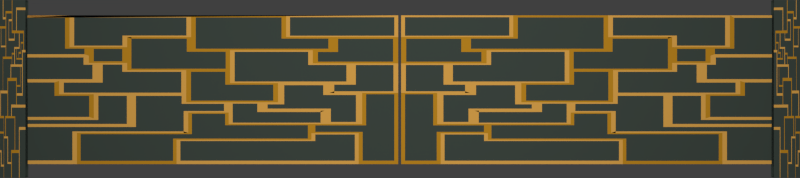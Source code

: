 # Source: Gates_Type2.blend  (saved by Blender 2.73.0; exported with 4.5.12 LTS)
import bpy
from mathutils import Matrix  # noqa: F401  (used for matrix-valued properties, if any)

bpy.ops.wm.read_factory_settings(use_empty=True)
scene = bpy.context.scene
scene.name = 'Scene'

# ---- collections
col_collection_1 = bpy.data.collections.new('Collection 1'); scene.collection.children.link(col_collection_1)

# ---- materials (node trees are filled in below, after node groups)
mat_material_016 = bpy.data.materials.new('Material.016')
mat_material_016.alpha_threshold = 0.0
mat_material_016.roughness = 0.5
mat_material_014 = bpy.data.materials.new('Material.014')
mat_material_014.alpha_threshold = 0.0
mat_material_014.roughness = 0.5
mat_material_015 = bpy.data.materials.new('Material.015')
mat_material_015.alpha_threshold = 0.0
mat_material_015.roughness = 0.5
mat_material_024 = bpy.data.materials.new('Material.024')
mat_material_024.alpha_threshold = 0.0
mat_material_024.roughness = 0.5

# ---- material node trees
mat_material_016.use_nodes = True; mat_material_016.node_tree.nodes.clear()
_N = mat_material_016.node_tree.nodes; _L = mat_material_016.node_tree.links
n0 = _N.new('ShaderNodeOutputMaterial'); n0.name = 'Material Output'; n0.location = (300, 300)
n1 = _N.new('ShaderNodeBsdfDiffuse'); n1.name = 'Diffuse BSDF'; n1.location = (10, 300)
n1.inputs[0].default_value = (0.22, 0.22, 0.22, 1.0)
_L.new(n1.outputs[0], n0.inputs[0])
n0.is_active_output = True
mat_material_014.use_nodes = True; mat_material_014.node_tree.nodes.clear()
_N = mat_material_014.node_tree.nodes; _L = mat_material_014.node_tree.links
n0 = _N.new('ShaderNodeOutputMaterial'); n0.name = 'Material Output'; n0.location = (300, 300)
n1 = _N.new('ShaderNodeBsdfDiffuse'); n1.name = 'Diffuse BSDF'; n1.location = (10, 300)
n1.inputs[0].default_value = (0.57, 0.269, 0.017, 1.0)
_L.new(n1.outputs[0], n0.inputs[0])
n0.is_active_output = True
mat_material_015.use_nodes = True; mat_material_015.node_tree.nodes.clear()
_N = mat_material_015.node_tree.nodes; _L = mat_material_015.node_tree.links
n0 = _N.new('ShaderNodeOutputMaterial'); n0.name = 'Material Output'; n0.location = (300, 300)
n1 = _N.new('ShaderNodeBsdfDiffuse'); n1.name = 'Diffuse BSDF'; n1.location = (10, 300)
n1.inputs[0].default_value = (0.8, 0.417, 0.083, 1.0)
_L.new(n1.outputs[0], n0.inputs[0])
n0.is_active_output = True
mat_material_024.use_nodes = True; mat_material_024.node_tree.nodes.clear()
_N = mat_material_024.node_tree.nodes; _L = mat_material_024.node_tree.links
n0 = _N.new('ShaderNodeOutputMaterial'); n0.name = 'Material Output'; n0.location = (300, 300)
n1 = _N.new('ShaderNodeBsdfDiffuse'); n1.name = 'Diffuse BSDF'; n1.location = (10, 300)
n1.inputs[0].default_value = (0.056, 0.073, 0.061, 1.0)
_L.new(n1.outputs[0], n0.inputs[0])
n0.is_active_output = True

# ---- world
world_world = bpy.data.worlds.new('World'); scene.world = world_world
world_world.color = (0.05088, 0.05088, 0.05088)
world_world.use_sun_shadow = False
world_world.sun_shadow_jitter_overblur = 0.0
world_world.cycles.sampling_method = 'MANUAL'
world_world.cycles.sample_map_resolution = 256

# ---- cameras
cam_camera = bpy.data.cameras.new('Camera')
cam_camera.clip_end = 100.0
cam_camera.lens = 35.0
cam_camera.sensor_width = 32.0
cam_camera.sensor_height = 18.0
cam_camera.ortho_scale = 7.314
cam_camera.dof.focus_distance = 0.0

# ---- lights
light_lamp = bpy.data.lights.new('Lamp', 'POINT')
light_lamp.transmission_factor = 0.0
light_lamp.cutoff_distance = 30.0
light_lamp.energy = 1600.0
light_lamp.shadow_buffer_clip_start = 1.001
light_lamp.shadow_soft_size = 5.0
light_lamp.shadow_maximum_resolution = 0.006
light_lamp.use_absolute_resolution = True
light_lamp.cycles.use_multiple_importance_sampling = False

# ---- meshes
me_cube_002 = bpy.data.meshes.new('Cube.002')
me_cube_002.from_pydata([(0.007877, -0.9111, -1.051), (0.007877, 1.952, -1.051), (0.007877, -0.9111, 1.001), (0.007877, 1.952, 1.001), (0.007877, 1.541, -1.051), (0.007877, 1.534, 1.001), (0.6215, 1.952, 1.001), (0.757, 0.28, 1.001), (0.4107, -0.1391, 1.001), (0.2243, -0.3148, 1.001), (0.007877, 0.46, 1.001), (1.141, 1.952, 1.001), (0.3651, 1.535, 1.001), (0.6215, 1.535, 1.001), (0.4754, 1.28, 1.001), (0.007877, 1.028, 1.001), (0.3651, 1.28, 1.001), (1.141, 1.28, 1.001), (0.3841, 0.6491, 1.001), (0.9283, 1.28, 1.001), (0.2661, 1.028, 1.001), (0.4754, 1.028, 1.001), (0.9283, 0.897, 1.001), (1.141, 1.532, 1.001), (0.2661, 0.6491, 1.001), (0.9283, 0.6491, 1.001), (1.651, 1.037, 1.001), (1.701, 1.176, 1.001), (1.807, 1.952, 1.001), (1.491, 1.339, 1.001), (1.491, 0.8972, 1.001), (1.491, 1.532, 1.001), (1.491, 1.533, 1.001), (1.701, 1.339, 1.001), (1.491, 1.037, 1.001), (1.807, 1.339, 1.001), (1.701, 1.037, 1.001), (1.674, -0.03073, 1.001), (1.168, 0.8971, 1.001), (0.6657, 0.6491, 1.001), (1.651, 0.6899, 1.001), (1.168, 0.4329, 1.001), (1.864, 0.6898, 1.001), (1.168, 0.28, 1.001), (0.6657, 0.28, 1.001), (0.483, -0.315, 1.001), (1.469, 0.433, 1.001), (1.864, 0.433, 1.001), (1.469, -0.1663, 1.001), (0.9359, 0.28, 1.001), (0.2052, 0.4599, 1.001), (0.3841, 0.46, 1.001), (0.3841, 0.4598, 1.001), (0.483, -0.1391, 1.001), (1.221, -0.9111, 1.001), (0.2052, -0.1391, 1.001), (0.9359, -0.1391, 1.001), (0.2243, -0.9111, 1.001), (0.483, -0.4411, 1.001), (1.221, -0.4411, 1.001), (1.766, -0.9111, 1.001), (0.9359, 0.08151, 1.001), (0.4107, 0.1176, 1.001), (0.4107, 0.1177, 1.001), (0.757, 0.1177, 1.001), (1.674, 0.433, 1.001), (1.157, 0.08134, 1.001), (1.157, -0.3104, 1.001), (1.157, -0.3107, 1.001), (1.766, -0.3107, 1.001), (0.2027, -0.8436, 1.001), (0.02949, -0.8436, 1.001), (0.2026, -0.2892, 1.001), (0.02949, 0.4344, 1.001), (0.4614, -0.1647, 1.001), (0.4107, -0.1647, 1.001), (0.1836, 0.4343, 1.001), (0.4614, -0.2894, 1.001), (0.1836, -0.1647, 1.001), (0.2456, -0.8439, 1.001), (0.2456, -0.3401, 1.001), (1.2, -0.8439, 1.001), (0.4617, -0.3402, 1.001), (0.4616, -0.4664, 1.001), (1.2, -0.4664, 1.001), (0.955, -0.1618, 1.001), (0.5022, -0.1618, 1.001), (1.746, -0.8465, 1.001), (1.24, -0.8465, 1.001), (0.5022, -0.315, 1.001), (0.9551, 0.0588, 1.001), (0.5022, -0.4184, 1.001), (1.24, -0.4184, 1.001), (1.137, 0.05866, 1.001), (1.137, -0.3104, 1.001), (1.137, -0.3334, 1.001), (1.746, -0.3334, 1.001), (2.035, -0.1963, 1.001), (2.035, -0.8404, 1.001), (1.193, 0.4029, 1.001), (1.193, 0.2499, 1.001), (0.9613, 0.2499, 1.001), (1.443, 0.403, 1.001), (1.443, -0.1964, 1.001), (1.791, -0.8392, 1.001), (0.9612, 0.1115, 1.001), (1.182, 0.1113, 1.001), (1.182, -0.3104, 1.001), (1.182, -0.2807, 1.001), (1.791, -0.2807, 1.001), (1.649, 0.4036, 1.001), (1.649, -0.06007, 1.001), (2.036, -0.06046, 1.001), (2.036, -0.1369, 1.001), (1.493, 0.4036, 1.001), (1.493, -0.137, 1.001), (2.036, 0.6607, 1.001), (1.889, 0.6608, 1.001), (1.699, 0.404, 1.001), (1.699, -0.001738, 1.001), (1.889, 0.404, 1.001), (2.036, -0.002077, 1.001), (1.195, 0.8657, 1.001), (1.195, 0.4643, 1.001), (1.518, 1.005, 1.001), (1.625, 1.005, 1.001), (1.518, 0.8658, 1.001), (1.625, 0.6585, 1.001), (1.838, 0.6584, 1.001), (1.469, 0.4644, 1.001), (1.674, 0.4644, 1.001), (1.838, 0.4644, 1.001), (0.483, -0.1129, 1.001), (0.4328, -0.1129, 1.001), (0.7791, 0.2538, 1.001), (0.9138, 0.2538, 1.001), (0.9138, -0.1129, 1.001), (0.9138, 0.08151, 1.001), (0.4328, 0.1176, 1.001), (0.4328, 0.09158, 1.001), (0.7791, 0.09158, 1.001), (0.6316, 0.2396, 1.001), (0.7229, 0.2396, 1.001), (0.6316, 0.6087, 1.001), (0.4182, 0.6087, 1.001), (0.4182, 0.46, 1.001), (0.4181, 0.4195, 1.001), (0.2393, 0.4195, 1.001), (0.2393, -0.09873, 1.001), (0.3766, -0.09873, 1.001), (0.3766, 0.1175, 1.001), (0.3766, 0.1581, 1.001), (0.7229, 0.1581, 1.001), (1.142, 0.8663, 1.001), (1.142, 0.4329, 1.001), (0.9542, 0.8663, 1.001), (0.9542, 0.6184, 1.001), (0.6917, 0.3107, 1.001), (0.757, 0.3107, 1.001), (0.6917, 0.6184, 1.001), (1.142, 0.3107, 1.001), (0.9359, 0.3107, 1.001), (2.037, 1.142, 1.005), (2.037, 0.7245, 1.005), (1.73, 1.142, 1.001), (1.73, 1.002, 1.001), (1.681, 1.002, 1.001), (1.681, 0.7246, 1.001), (1.864, 0.7246, 1.001), (1.518, 1.068, 1.001), (1.651, 1.068, 1.001), (1.518, 1.307, 1.001), (1.674, 1.307, 1.001), (1.674, 1.176, 1.001), (1.674, 1.068, 1.001), (1.831, 1.905, 1.001), (2.037, 1.904, 1.001), (1.725, 1.204, 1.001), (2.037, 1.204, 1.001), (1.725, 1.311, 1.001), (1.831, 1.311, 1.001), (1.167, 1.911, 1.001), (1.167, 1.563, 1.001), (1.781, 1.911, 1.001), (1.517, 1.532, 1.001), (1.517, 1.369, 1.001), (1.517, 1.563, 1.001), (1.701, 1.369, 1.001), (1.781, 1.369, 1.001), (0.9521, 1.252, 1.001), (0.9521, 0.9252, 1.001), (1.165, 1.504, 1.001), (1.165, 1.252, 1.001), (1.468, 1.532, 1.001), (1.468, 1.339, 1.001), (1.168, 0.9253, 1.001), (1.468, 0.9254, 1.001), (1.468, 1.037, 1.001), (1.468, 1.504, 1.001), (0.9031, 1.25, 1.001), (0.9031, 0.897, 1.001), (0.5006, 1.25, 1.001), (0.5006, 0.9977, 1.001), (0.2913, 0.9978, 1.001), (0.2913, 0.6789, 1.001), (0.3841, 0.6789, 1.001), (0.9031, 0.6789, 1.001), (0.6657, 0.6789, 1.001), (0.6465, 1.912, 1.001), (1.116, 1.912, 1.001), (0.3901, 1.505, 1.001), (0.6465, 1.505, 1.001), (0.9283, 1.31, 1.001), (0.4754, 1.31, 1.001), (0.3901, 1.31, 1.001), (1.116, 1.532, 1.001), (1.116, 1.31, 1.001), (0.02925, 1.56, 1.001), (0.02925, 1.916, 1.001), (0.6001, 1.916, 1.001), (0.3651, 1.56, 1.001), (0.6001, 1.56, 1.001), (0.03588, 1.061, 1.001), (0.03588, 1.501, 1.001), (0.3371, 1.501, 1.001), (0.337, 1.247, 1.001), (0.4474, 1.247, 1.001), (0.2661, 1.061, 1.001), (0.4474, 1.061, 1.001), (0.03404, 0.4909, 1.001), (0.03404, 0.9967, 1.001), (0.24, 0.9966, 1.001), (0.2399, 0.6181, 1.001), (0.3579, 0.6181, 1.001), (0.2052, 0.4909, 1.001), (0.3579, 0.46, 1.001), (0.3579, 0.4908, 1.001), (2.036, 1.938, -1.049), (2.035, -0.8961, -1.049), (2.035, -0.9096, 1.019), (2.037, 1.953, 1.006)], [], [(2, 10, 15, 5, 4, 0), (222, 227, 228, 226, 225, 224, 223), (5, 3, 1, 4), (217, 220, 221, 219, 218), (178, 176, 175, 180, 179, 177), (210, 214, 213, 212, 216, 215, 209, 208, 211), (169, 170, 174, 173, 172, 171), (203, 204, 205, 207, 206, 200, 199, 201, 202), (190, 195, 196, 197, 194, 193, 198, 191, 192, 189), (185, 187, 188, 183, 181, 182, 186, 184), (159, 157, 158, 161, 160, 154, 153, 155, 156), (163, 162, 164, 165, 166, 167, 168), (229, 234, 236, 235, 233, 232, 231, 230), (123, 129, 130, 131, 128, 127, 125, 124, 126, 122), (113, 112, 111, 110, 114, 115), (70, 72, 77, 74, 75, 78, 76, 73, 71), (134, 140, 139, 138, 133, 132, 136, 137, 135), (87, 96, 95, 94, 93, 90, 85, 86, 89, 91, 92, 88), (81, 84, 83, 82, 80, 79), (147, 148, 149, 150, 151, 152, 142, 141, 143, 144, 145, 146), (98, 97, 103, 102, 99, 100, 101, 105, 106, 107, 108, 109, 104), (121, 116, 117, 120, 118, 119), (70, 71, 2, 57), (72, 70, 57, 9), (71, 73, 10, 2), (75, 74, 53, 8), (73, 76, 50, 10), (74, 77, 45, 53), (76, 78, 55, 50), (78, 75, 8, 55), (77, 72, 9, 45), (79, 80, 9, 57), (81, 79, 57, 54), (80, 82, 45, 9), (82, 83, 58, 45), (83, 84, 59, 58), (84, 81, 54, 59), (86, 85, 56, 53), (87, 88, 54, 60), (89, 86, 53, 45), (85, 90, 61, 56), (91, 89, 45, 58), (92, 91, 58, 59), (88, 92, 59, 54), (90, 93, 66, 61), (93, 94, 67, 66), (94, 95, 68, 67), (95, 96, 69, 68), (96, 87, 60, 69), (100, 99, 41, 43), (101, 100, 43, 49), (99, 102, 46, 41), (102, 103, 48, 46), (105, 101, 49, 61), (106, 105, 61, 66), (107, 106, 66, 67), (108, 107, 67, 68), (109, 108, 68, 69), (104, 109, 69, 60), (110, 111, 37, 65), (115, 114, 46, 48), (114, 110, 65, 46), (119, 118, 65, 37), (118, 120, 47, 65), (120, 117, 42, 47), (123, 122, 38, 41), (124, 125, 26, 34), (122, 126, 30, 38), (126, 124, 34, 30), (125, 127, 40, 26), (127, 128, 42, 40), (129, 123, 41, 46), (131, 130, 65, 47), (128, 131, 47, 42), (130, 129, 46, 65), (132, 133, 8, 53), (134, 135, 49, 7), (136, 132, 53, 56), (137, 136, 56, 61), (135, 137, 61, 49), (133, 138, 62, 8), (138, 139, 63, 62), (139, 140, 64, 63), (140, 134, 7, 64), (141, 142, 7, 44), (143, 141, 44, 39), (144, 143, 39, 18), (145, 144, 18, 51), (146, 145, 51, 52), (147, 146, 52, 50), (148, 147, 50, 55), (149, 148, 55, 8), (150, 149, 8, 62), (151, 150, 62, 63), (152, 151, 63, 64), (142, 152, 64, 7), (153, 154, 41, 38), (156, 155, 22, 25), (158, 157, 44, 7), (155, 153, 38, 22), (159, 156, 25, 39), (154, 160, 43, 41), (160, 161, 49, 43), (157, 159, 39, 44), (161, 158, 7, 49), (165, 164, 27, 36), (166, 165, 36, 26), (167, 166, 26, 40), (168, 167, 40, 42), (170, 169, 34, 26), (171, 172, 33, 29), (169, 171, 29, 34), (172, 173, 27, 33), (173, 174, 36, 27), (174, 170, 26, 36), (177, 179, 33, 27), (179, 180, 35, 33), (180, 175, 28, 35), (182, 181, 11, 23), (181, 183, 28, 11), (185, 184, 31, 29), (184, 186, 32, 31), (186, 182, 23, 32), (187, 185, 29, 33), (188, 187, 33, 35), (183, 188, 35, 28), (190, 189, 19, 22), (192, 191, 23, 17), (189, 192, 17, 19), (193, 194, 29, 31), (196, 195, 38, 30), (197, 196, 30, 34), (198, 193, 31, 32), (191, 198, 32, 23), (194, 197, 34, 29), (195, 190, 22, 38), (199, 200, 22, 19), (201, 199, 19, 14), (202, 201, 14, 21), (203, 202, 21, 20), (204, 203, 20, 24), (205, 204, 24, 18), (200, 206, 25, 22), (206, 207, 39, 25), (207, 205, 18, 39), (208, 209, 11, 6), (210, 211, 13, 12), (211, 208, 6, 13), (212, 213, 14, 19), (214, 210, 12, 16), (213, 214, 16, 14), (215, 216, 17, 23), (216, 212, 19, 17), (209, 215, 23, 11), (217, 218, 3, 5), (218, 219, 6, 3), (220, 217, 5, 12), (221, 220, 12, 13), (219, 221, 13, 6), (222, 223, 5, 15), (223, 224, 12, 5), (224, 225, 16, 12), (225, 226, 14, 16), (227, 222, 15, 20), (226, 228, 21, 14), (228, 227, 20, 21), (229, 230, 15, 10), (230, 231, 20, 15), (231, 232, 24, 20), (232, 233, 18, 24), (234, 229, 10, 50), (233, 235, 51, 18), (235, 236, 52, 51), (236, 234, 50, 52), (0, 4, 1, 237, 238), (237, 1, 3, 6, 11, 28, 240, 176), (97, 113, 115, 48, 103), (112, 121, 119, 37, 111), (116, 163, 168, 42, 117), (162, 178, 177, 27, 164), (176, 178, 162, 163, 116, 121, 112, 113, 97, 98, 238, 237), (239, 98, 104, 60), (176, 240, 28, 175), (0, 238, 98, 239, 60, 54, 57, 2)])
me_cube_002.polygons.foreach_set('material_index', [0, 3, 0, 3, 3, 3, 3, 3, 3, 3, 3, 3, 3, 3, 3, 3, 3, 3, 3, 3, 3, 3, 1, 1, 1, 1, 1, 1, 1, 1, 1, 2, 2, 2, 2, 2, 2, 1, 1, 1, 1, 1, 1, 1, 1, 1, 1, 1, 1, 2, 2, 2, 2, 2, 2, 2, 0, 2, 2, 2, 2, 2, 1, 1, 1, 2, 2, 2, 2, 2, 2, 2, 2, 2, 2, 2, 2, 2, 2, 2, 2, 0, 2, 2, 2, 2, 2, 2, 2, 2, 2, 2, 2, 2, 2, 2, 1, 1, 1, 1, 1, 1, 1, 1, 1, 2, 2, 2, 2, 1, 1, 1, 1, 1, 1, 1, 1, 1, 2, 2, 2, 2, 2, 2, 2, 2, 1, 1, 1, 1, 1, 1, 0, 1, 1, 1, 2, 2, 2, 2, 2, 2, 2, 2, 2, 1, 1, 1, 1, 1, 1, 1, 1, 1, 2, 2, 2, 2, 2, 1, 1, 1, 1, 1, 1, 1, 2, 2, 2, 2, 2, 2, 0, 2, 0, 2, 2, 2, 2, 2, 0, 2, 2, 2])
me_cube_002.materials.append(mat_material_016)
me_cube_002.materials.append(mat_material_014)
me_cube_002.materials.append(mat_material_015)
me_cube_002.materials.append(mat_material_024)
me_cube_002.use_remesh_preserve_volume = False
me_cube_002.use_remesh_preserve_attributes = False
me_cube_002.use_mirror_vertex_groups = False
me_cube_002.update()
me_cube_001 = bpy.data.meshes.new('Cube.001')
me_cube_001.from_pydata([(-0.007877, -0.9111, -1.051), (-0.007877, 1.952, -1.051), (-0.007877, -0.9111, 1.001), (-0.007877, 1.952, 1.001), (-0.007877, 1.541, -1.051), (-0.007877, 1.534, 1.001), (-0.6215, 1.952, 1.001), (-0.757, 0.28, 1.001), (-0.4107, -0.1391, 1.001), (-0.2243, -0.3148, 1.001), (-0.007877, 0.46, 1.001), (-1.141, 1.952, 1.001), (-0.3651, 1.535, 1.001), (-0.6215, 1.535, 1.001), (-0.4754, 1.28, 1.001), (-0.007877, 1.028, 1.001), (-0.3651, 1.28, 1.001), (-1.141, 1.28, 1.001), (-0.3841, 0.6491, 1.001), (-0.9283, 1.28, 1.001), (-0.2661, 1.028, 1.001), (-0.4754, 1.028, 1.001), (-0.9283, 0.897, 1.001), (-1.141, 1.532, 1.001), (-0.2661, 0.6491, 1.001), (-0.9283, 0.6491, 1.001), (-1.651, 1.037, 1.001), (-1.701, 1.176, 1.001), (-1.807, 1.952, 1.001), (-1.491, 1.339, 1.001), (-1.491, 0.8972, 1.001), (-1.491, 1.532, 1.001), (-1.491, 1.533, 1.001), (-1.701, 1.339, 1.001), (-1.491, 1.037, 1.001), (-1.807, 1.339, 1.001), (-1.701, 1.037, 1.001), (-1.674, -0.03073, 1.001), (-1.168, 0.8971, 1.001), (-0.6657, 0.6491, 1.001), (-1.651, 0.6899, 1.001), (-1.168, 0.4329, 1.001), (-1.864, 0.6898, 1.001), (-1.168, 0.28, 1.001), (-0.6657, 0.28, 1.001), (-0.483, -0.315, 1.001), (-1.469, 0.433, 1.001), (-1.864, 0.433, 1.001), (-1.469, -0.1663, 1.001), (-0.9359, 0.28, 1.001), (-0.2052, 0.4599, 1.001), (-0.3841, 0.46, 1.001), (-0.3841, 0.4598, 1.001), (-0.483, -0.1391, 1.001), (-1.221, -0.9111, 1.001), (-0.2052, -0.1391, 1.001), (-0.9359, -0.1391, 1.001), (-0.2243, -0.9111, 1.001), (-0.483, -0.4411, 1.001), (-1.221, -0.4411, 1.001), (-1.766, -0.9111, 1.001), (-0.9359, 0.08151, 1.001), (-0.4107, 0.1176, 1.001), (-0.4107, 0.1177, 1.001), (-0.757, 0.1177, 1.001), (-1.674, 0.433, 1.001), (-1.157, 0.08134, 1.001), (-1.157, -0.3104, 1.001), (-1.157, -0.3107, 1.001), (-1.766, -0.3107, 1.001), (-0.2027, -0.8436, 1.001), (-0.02949, -0.8436, 1.001), (-0.2026, -0.2892, 1.001), (-0.02949, 0.4344, 1.001), (-0.4614, -0.1647, 1.001), (-0.4107, -0.1647, 1.001), (-0.1836, 0.4343, 1.001), (-0.4614, -0.2894, 1.001), (-0.1836, -0.1647, 1.001), (-0.2456, -0.8439, 1.001), (-0.2456, -0.3401, 1.001), (-1.2, -0.8439, 1.001), (-0.4617, -0.3402, 1.001), (-0.4616, -0.4664, 1.001), (-1.2, -0.4664, 1.001), (-0.955, -0.1618, 1.001), (-0.5022, -0.1618, 1.001), (-1.746, -0.8465, 1.001), (-1.24, -0.8465, 1.001), (-0.5022, -0.315, 1.001), (-0.9551, 0.0588, 1.001), (-0.5022, -0.4184, 1.001), (-1.24, -0.4184, 1.001), (-1.137, 0.05866, 1.001), (-1.137, -0.3104, 1.001), (-1.137, -0.3334, 1.001), (-1.746, -0.3334, 1.001), (-2.035, -0.1963, 1.001), (-2.035, -0.8404, 1.001), (-1.193, 0.4029, 1.001), (-1.193, 0.2499, 1.001), (-0.9613, 0.2499, 1.001), (-1.443, 0.403, 1.001), (-1.443, -0.1964, 1.001), (-1.791, -0.8392, 1.001), (-0.9612, 0.1115, 1.001), (-1.182, 0.1113, 1.001), (-1.182, -0.3104, 1.001), (-1.182, -0.2807, 1.001), (-1.791, -0.2807, 1.001), (-1.649, 0.4036, 1.001), (-1.649, -0.06007, 1.001), (-2.036, -0.06046, 1.001), (-2.036, -0.1369, 1.001), (-1.493, 0.4036, 1.001), (-1.493, -0.137, 1.001), (-2.036, 0.6607, 1.001), (-1.889, 0.6608, 1.001), (-1.699, 0.404, 1.001), (-1.699, -0.001738, 1.001), (-1.889, 0.404, 1.001), (-2.036, -0.002077, 1.001), (-1.195, 0.8657, 1.001), (-1.195, 0.4643, 1.001), (-1.518, 1.005, 1.001), (-1.625, 1.005, 1.001), (-1.518, 0.8658, 1.001), (-1.625, 0.6585, 1.001), (-1.838, 0.6584, 1.001), (-1.469, 0.4644, 1.001), (-1.674, 0.4644, 1.001), (-1.838, 0.4644, 1.001), (-0.483, -0.1129, 1.001), (-0.4328, -0.1129, 1.001), (-0.7791, 0.2538, 1.001), (-0.9138, 0.2538, 1.001), (-0.9138, -0.1129, 1.001), (-0.9138, 0.08151, 1.001), (-0.4328, 0.1176, 1.001), (-0.4328, 0.09158, 1.001), (-0.7791, 0.09158, 1.001), (-0.6316, 0.2396, 1.001), (-0.7229, 0.2396, 1.001), (-0.6316, 0.6087, 1.001), (-0.4182, 0.6087, 1.001), (-0.4182, 0.46, 1.001), (-0.4181, 0.4195, 1.001), (-0.2393, 0.4195, 1.001), (-0.2393, -0.09873, 1.001), (-0.3766, -0.09873, 1.001), (-0.3766, 0.1175, 1.001), (-0.3766, 0.1581, 1.001), (-0.7229, 0.1581, 1.001), (-1.142, 0.8663, 1.001), (-1.142, 0.4329, 1.001), (-0.9542, 0.8663, 1.001), (-0.9542, 0.6184, 1.001), (-0.6917, 0.3107, 1.001), (-0.757, 0.3107, 1.001), (-0.6917, 0.6184, 1.001), (-1.142, 0.3107, 1.001), (-0.9359, 0.3107, 1.001), (-2.037, 1.142, 1.005), (-2.037, 0.7245, 1.005), (-1.73, 1.142, 1.001), (-1.73, 1.002, 1.001), (-1.681, 1.002, 1.001), (-1.681, 0.7246, 1.001), (-1.864, 0.7246, 1.001), (-1.518, 1.068, 1.001), (-1.651, 1.068, 1.001), (-1.518, 1.307, 1.001), (-1.674, 1.307, 1.001), (-1.674, 1.176, 1.001), (-1.674, 1.068, 1.001), (-1.831, 1.905, 1.001), (-2.037, 1.904, 1.001), (-1.725, 1.204, 1.001), (-2.037, 1.204, 1.001), (-1.725, 1.311, 1.001), (-1.831, 1.311, 1.001), (-1.167, 1.911, 1.001), (-1.167, 1.563, 1.001), (-1.781, 1.911, 1.001), (-1.517, 1.532, 1.001), (-1.517, 1.369, 1.001), (-1.517, 1.563, 1.001), (-1.701, 1.369, 1.001), (-1.781, 1.369, 1.001), (-0.9521, 1.252, 1.001), (-0.9521, 0.9252, 1.001), (-1.165, 1.504, 1.001), (-1.165, 1.252, 1.001), (-1.468, 1.532, 1.001), (-1.468, 1.339, 1.001), (-1.168, 0.9253, 1.001), (-1.468, 0.9254, 1.001), (-1.468, 1.037, 1.001), (-1.468, 1.504, 1.001), (-0.9031, 1.25, 1.001), (-0.9031, 0.897, 1.001), (-0.5006, 1.25, 1.001), (-0.5006, 0.9977, 1.001), (-0.2913, 0.9978, 1.001), (-0.2913, 0.6789, 1.001), (-0.3841, 0.6789, 1.001), (-0.9031, 0.6789, 1.001), (-0.6657, 0.6789, 1.001), (-0.6465, 1.912, 1.001), (-1.116, 1.912, 1.001), (-0.3901, 1.505, 1.001), (-0.6465, 1.505, 1.001), (-0.9283, 1.31, 1.001), (-0.4754, 1.31, 1.001), (-0.3901, 1.31, 1.001), (-1.116, 1.532, 1.001), (-1.116, 1.31, 1.001), (-0.02925, 1.56, 1.001), (-0.02925, 1.916, 1.001), (-0.6001, 1.916, 1.001), (-0.3651, 1.56, 1.001), (-0.6001, 1.56, 1.001), (-0.03588, 1.061, 1.001), (-0.03588, 1.501, 1.001), (-0.3371, 1.501, 1.001), (-0.337, 1.247, 1.001), (-0.4474, 1.247, 1.001), (-0.2661, 1.061, 1.001), (-0.4474, 1.061, 1.001), (-0.03404, 0.4909, 1.001), (-0.03404, 0.9967, 1.001), (-0.24, 0.9966, 1.001), (-0.2399, 0.6181, 1.001), (-0.3579, 0.6181, 1.001), (-0.2052, 0.4909, 1.001), (-0.3579, 0.46, 1.001), (-0.3579, 0.4908, 1.001), (-2.036, 1.938, -1.049), (-2.035, -0.8961, -1.049), (-2.035, -0.9096, 1.019), (-2.037, 1.953, 1.006)], [], [(2, 0, 4, 5, 15, 10), (222, 223, 224, 225, 226, 228, 227), (5, 4, 1, 3), (217, 218, 219, 221, 220), (178, 177, 179, 180, 175, 176), (210, 211, 208, 209, 215, 216, 212, 213, 214), (169, 171, 172, 173, 174, 170), (203, 202, 201, 199, 200, 206, 207, 205, 204), (190, 189, 192, 191, 198, 193, 194, 197, 196, 195), (185, 184, 186, 182, 181, 183, 188, 187), (159, 156, 155, 153, 154, 160, 161, 158, 157), (163, 168, 167, 166, 165, 164, 162), (229, 230, 231, 232, 233, 235, 236, 234), (123, 122, 126, 124, 125, 127, 128, 131, 130, 129), (113, 115, 114, 110, 111, 112), (70, 71, 73, 76, 78, 75, 74, 77, 72), (134, 135, 137, 136, 132, 133, 138, 139, 140), (87, 88, 92, 91, 89, 86, 85, 90, 93, 94, 95, 96), (81, 79, 80, 82, 83, 84), (147, 146, 145, 144, 143, 141, 142, 152, 151, 150, 149, 148), (98, 104, 109, 108, 107, 106, 105, 101, 100, 99, 102, 103, 97), (121, 119, 118, 120, 117, 116), (70, 57, 2, 71), (72, 9, 57, 70), (71, 2, 10, 73), (75, 8, 53, 74), (73, 10, 50, 76), (74, 53, 45, 77), (76, 50, 55, 78), (78, 55, 8, 75), (77, 45, 9, 72), (79, 57, 9, 80), (81, 54, 57, 79), (80, 9, 45, 82), (82, 45, 58, 83), (83, 58, 59, 84), (84, 59, 54, 81), (86, 53, 56, 85), (87, 60, 54, 88), (89, 45, 53, 86), (85, 56, 61, 90), (91, 58, 45, 89), (92, 59, 58, 91), (88, 54, 59, 92), (90, 61, 66, 93), (93, 66, 67, 94), (94, 67, 68, 95), (95, 68, 69, 96), (96, 69, 60, 87), (100, 43, 41, 99), (101, 49, 43, 100), (99, 41, 46, 102), (102, 46, 48, 103), (105, 61, 49, 101), (106, 66, 61, 105), (107, 67, 66, 106), (108, 68, 67, 107), (109, 69, 68, 108), (104, 60, 69, 109), (110, 65, 37, 111), (115, 48, 46, 114), (114, 46, 65, 110), (119, 37, 65, 118), (118, 65, 47, 120), (120, 47, 42, 117), (123, 41, 38, 122), (124, 34, 26, 125), (122, 38, 30, 126), (126, 30, 34, 124), (125, 26, 40, 127), (127, 40, 42, 128), (129, 46, 41, 123), (131, 47, 65, 130), (128, 42, 47, 131), (130, 65, 46, 129), (132, 53, 8, 133), (134, 7, 49, 135), (136, 56, 53, 132), (137, 61, 56, 136), (135, 49, 61, 137), (133, 8, 62, 138), (138, 62, 63, 139), (139, 63, 64, 140), (140, 64, 7, 134), (141, 44, 7, 142), (143, 39, 44, 141), (144, 18, 39, 143), (145, 51, 18, 144), (146, 52, 51, 145), (147, 50, 52, 146), (148, 55, 50, 147), (149, 8, 55, 148), (150, 62, 8, 149), (151, 63, 62, 150), (152, 64, 63, 151), (142, 7, 64, 152), (153, 38, 41, 154), (156, 25, 22, 155), (158, 7, 44, 157), (155, 22, 38, 153), (159, 39, 25, 156), (154, 41, 43, 160), (160, 43, 49, 161), (157, 44, 39, 159), (161, 49, 7, 158), (165, 36, 27, 164), (166, 26, 36, 165), (167, 40, 26, 166), (168, 42, 40, 167), (170, 26, 34, 169), (171, 29, 33, 172), (169, 34, 29, 171), (172, 33, 27, 173), (173, 27, 36, 174), (174, 36, 26, 170), (177, 27, 33, 179), (179, 33, 35, 180), (180, 35, 28, 175), (182, 23, 11, 181), (181, 11, 28, 183), (185, 29, 31, 184), (184, 31, 32, 186), (186, 32, 23, 182), (187, 33, 29, 185), (188, 35, 33, 187), (183, 28, 35, 188), (190, 22, 19, 189), (192, 17, 23, 191), (189, 19, 17, 192), (193, 31, 29, 194), (196, 30, 38, 195), (197, 34, 30, 196), (198, 32, 31, 193), (191, 23, 32, 198), (194, 29, 34, 197), (195, 38, 22, 190), (199, 19, 22, 200), (201, 14, 19, 199), (202, 21, 14, 201), (203, 20, 21, 202), (204, 24, 20, 203), (205, 18, 24, 204), (200, 22, 25, 206), (206, 25, 39, 207), (207, 39, 18, 205), (208, 6, 11, 209), (210, 12, 13, 211), (211, 13, 6, 208), (212, 19, 14, 213), (214, 16, 12, 210), (213, 14, 16, 214), (215, 23, 17, 216), (216, 17, 19, 212), (209, 11, 23, 215), (217, 5, 3, 218), (218, 3, 6, 219), (220, 12, 5, 217), (221, 13, 12, 220), (219, 6, 13, 221), (222, 15, 5, 223), (223, 5, 12, 224), (224, 12, 16, 225), (225, 16, 14, 226), (227, 20, 15, 222), (226, 14, 21, 228), (228, 21, 20, 227), (229, 10, 15, 230), (230, 15, 20, 231), (231, 20, 24, 232), (232, 24, 18, 233), (234, 50, 10, 229), (233, 18, 51, 235), (235, 51, 52, 236), (236, 52, 50, 234), (0, 238, 237, 1, 4), (237, 176, 240, 28, 11, 6, 3, 1), (97, 103, 48, 115, 113), (112, 111, 37, 119, 121), (116, 117, 42, 168, 163), (162, 164, 27, 177, 178), (176, 237, 238, 98, 97, 113, 112, 121, 116, 163, 162, 178), (239, 60, 104, 98), (176, 175, 28, 240), (0, 2, 57, 54, 60, 239, 98, 238)])
me_cube_001.polygons.foreach_set('material_index', [0, 3, 0, 3, 3, 3, 3, 3, 3, 3, 3, 3, 3, 3, 3, 3, 3, 3, 3, 3, 3, 3, 1, 1, 1, 1, 1, 1, 1, 1, 1, 2, 2, 2, 2, 2, 2, 1, 1, 1, 1, 1, 1, 1, 1, 1, 1, 1, 1, 2, 2, 2, 2, 2, 2, 2, 0, 2, 2, 2, 2, 2, 1, 1, 1, 2, 2, 2, 2, 2, 2, 2, 2, 2, 2, 2, 2, 2, 2, 2, 2, 0, 2, 2, 2, 2, 2, 2, 2, 2, 2, 2, 2, 2, 2, 2, 1, 1, 1, 1, 1, 1, 1, 1, 1, 2, 2, 2, 2, 1, 1, 1, 1, 1, 1, 1, 1, 1, 2, 2, 2, 2, 2, 2, 2, 2, 1, 1, 1, 1, 1, 1, 0, 1, 1, 1, 2, 2, 2, 2, 2, 2, 2, 2, 2, 1, 1, 1, 1, 1, 1, 1, 1, 1, 2, 2, 2, 2, 2, 1, 1, 1, 1, 1, 1, 1, 2, 2, 2, 2, 2, 2, 0, 2, 0, 2, 2, 2, 2, 2, 0, 2, 2, 2])
me_cube_001.materials.append(mat_material_016)
me_cube_001.materials.append(mat_material_014)
me_cube_001.materials.append(mat_material_015)
me_cube_001.materials.append(mat_material_024)
me_cube_001.use_remesh_preserve_volume = False
me_cube_001.use_remesh_preserve_attributes = False
me_cube_001.use_mirror_vertex_groups = False
me_cube_001.update()
me_cube_008 = bpy.data.meshes.new('Cube.008')
me_cube_008.from_pydata([(12.04, 1.811, -1.145), (12.04, -0.7342, -1.145), (12.04, 1.811, 1.005), (12.04, -0.7342, 1.005), (12.04, 2.241, -1.145), (12.04, 2.241, 1.005), (12.91, 2.241, -1.145), (12.91, 2.241, 1.005), (12.04, -1.164, -1.145), (12.04, -1.164, 1.005), (12.91, -1.164, -1.145), (12.91, -1.164, 1.005), (12.25, -1.164, 1.005), (12.23, -1.164, 1.005), (12.04, -0.1926, 1.005), (12.04, -0.2466, 1.005), (12.25, -0.1935, 1.005), (12.23, -0.2501, 1.005), (12.5, -1.164, 1.005), (12.48, -1.164, 1.005), (12.25, -0.6925, 1.005), (12.25, -0.6347, 1.005), (12.5, -0.6343, 1.005), (12.48, -0.6938, 1.005), (12.74, -1.164, 1.005), (12.73, -1.164, 1.005), (12.91, 0.01713, 1.005), (12.91, -0.02561, 1.005), (12.73, 0.01894, 1.005), (12.74, -0.02514, 1.005), (12.74, -0.9537, 1.005), (12.74, -0.9148, 1.005), (12.91, -0.6416, 1.005), (12.91, -0.6831, 1.005), (12.81, -0.6406, 1.005), (12.83, -0.6822, 1.005), (12.81, -0.915, 1.005), (12.83, -0.9527, 1.005), (12.87, -0.6409, 1.005), (12.88, -0.6412, 1.005), (12.74, -0.32, 1.005), (12.74, -0.2821, 1.005), (12.88, -0.2807, 1.005), (12.87, -0.3193, 1.005), (12.5, -0.9021, 1.005), (12.5, -0.8677, 1.005), (12.73, -0.412, 1.005), (12.73, -0.3753, 1.005), (12.62, -0.9022, 1.005), (12.6, -0.8675, 1.005), (12.6, -0.375, 1.005), (12.62, -0.4113, 1.005), (12.39, -0.6344, 1.005), (12.37, -0.6346, 1.005), (12.67, -0.3751, 1.005), (12.69, -0.3752, 1.005), (12.37, 0.01171, 1.005), (12.39, -0.02581, 1.005), (12.69, 0.01909, 1.005), (12.67, -0.02573, 1.005), (12.48, 0.01417, 1.005), (12.5, 0.01663, 1.005), (12.04, 0.2338, 1.005), (12.04, 0.1791, 1.005), (12.5, 0.237, 1.005), (12.48, 0.179, 1.005), (12.34, 0.2359, 1.005), (12.32, 0.2349, 1.005), (12.6, 0.01745, 1.005), (12.62, 0.01827, 1.005), (12.32, 0.7506, 1.005), (12.62, 0.748, 1.005), (12.34, 0.6895, 1.005), (12.6, 0.6883, 1.005), (12.83, 0.01834, 1.005), (12.85, 0.01773, 1.005), (12.62, 0.5047, 1.005), (12.62, 0.4504, 1.005), (12.85, 0.5058, 1.005), (12.83, 0.4512, 1.005), (12.04, 1.285, 1.005), (12.04, 1.238, 1.005), (12.32, 0.4068, 1.005), (12.32, 0.4546, 1.005), (12.15, 1.284, 1.005), (12.15, 0.4546, 1.005), (12.13, 1.237, 1.005), (12.13, 0.4063, 1.005), (12.15, 1.007, 1.005), (12.15, 0.9614, 1.005), (12.5, 0.7497, 1.005), (12.52, 0.7488, 1.005), (12.52, 1.007, 1.005), (12.5, 0.9622, 1.005), (12.09, 1.284, 1.005), (12.11, 1.284, 1.005), (12.48, 2.241, 1.005), (12.46, 2.241, 1.005), (12.09, 1.654, 1.005), (12.46, 1.659, 1.005), (12.11, 1.603, 1.005), (12.48, 1.606, 1.005), (12.38, 1.007, 1.005), (12.4, 1.007, 1.005), (12.23, 1.604, 1.005), (12.25, 1.605, 1.005), (12.4, 1.342, 1.005), (12.38, 1.306, 1.005), (12.23, 1.306, 1.005), (12.25, 1.34, 1.005), (12.15, 1.131, 1.005), (12.15, 1.099, 1.005), (12.33, 1.306, 1.005), (12.32, 1.306, 1.005), (12.32, 1.129, 1.005), (12.33, 1.099, 1.005), (12.11, 1.408, 1.005), (12.11, 1.439, 1.005), (12.25, 1.131, 1.005), (12.26, 1.13, 1.005), (12.18, 1.407, 1.005), (12.18, 1.21, 1.005), (12.19, 1.439, 1.005), (12.19, 1.247, 1.005), (12.25, 1.211, 1.005), (12.26, 1.247, 1.005), (12.4, 1.197, 1.005), (12.4, 1.23, 1.005), (12.47, 1.007, 1.005), (12.48, 1.007, 1.005), (12.47, 1.195, 1.005), (12.48, 1.231, 1.005), (12.2, 0.9616, 1.005), (12.21, 0.9619, 1.005), (12.32, 0.579, 1.005), (12.32, 0.6115, 1.005), (12.2, 0.5788, 1.005), (12.21, 0.6113, 1.005), (12.48, 1.156, 1.005), (12.48, 1.112, 1.005), (12.77, 0.5054, 1.005), (12.76, 0.5051, 1.005), (12.77, 1.156, 1.005), (12.76, 1.111, 1.005), (12.66, 1.156, 1.005), (12.68, 1.156, 1.005), (12.48, 1.986, 1.005), (12.48, 2.029, 1.005), (12.68, 2.031, 1.005), (12.66, 1.985, 1.005), (12.91, 1.739, 1.005), (12.91, 1.697, 1.005), (12.68, 1.695, 1.005), (12.68, 1.739, 1.005), (12.83, 1.696, 1.005), (12.82, 1.696, 1.005), (12.68, 1.336, 1.005), (12.68, 1.368, 1.005), (12.83, 1.335, 1.005), (12.82, 1.367, 1.005), (12.39, 1.605, 1.005), (12.4, 1.605, 1.005), (12.48, 1.835, 1.005), (12.48, 1.875, 1.005), (12.4, 1.501, 1.005), (12.57, 1.501, 1.005), (12.57, 1.835, 1.005), (12.39, 1.462, 1.005), (12.58, 1.462, 1.005), (12.58, 1.875, 1.005), (12.68, 1.871, 1.005), (12.68, 1.914, 1.005), (12.77, 2.241, 1.005), (12.75, 2.241, 1.005), (12.77, 1.87, 1.005), (12.75, 1.914, 1.005), (12.04, 2.098, 1.005), (12.04, 2.049, 1.005), (12.32, 1.655, 1.005), (12.34, 1.657, 1.005), (12.34, 2.099, 1.005), (12.32, 2.049, 1.005)], [], [(4, 5, 97, 96, 173, 172, 7, 6), (9, 8, 10, 11, 24, 25, 18, 19, 12, 13), (6, 7, 150, 151, 26, 27, 32, 33, 11, 10), (1, 0, 4, 6, 10, 8), (97, 5, 176, 180, 179, 99), (176, 177, 181, 178, 179, 180), (181, 177, 2, 80, 94, 98, 178), (94, 95, 116, 117, 100, 104, 105, 160, 161, 101, 162, 163, 146, 147, 96, 97, 99, 179, 178, 98), (100, 117, 122, 123, 125, 119, 114, 113, 108, 104), (105, 109, 106, 127, 131, 138, 144, 149, 146, 163, 169, 168, 167, 160), (160, 167, 168, 169, 163, 162, 166, 165, 164, 161), (162, 101, 161, 164, 165, 166), (102, 103, 126, 127, 106, 109, 105, 104, 108, 113, 112, 107), (126, 130, 128, 129, 139, 138, 131, 127), (116, 120, 121, 124, 118, 119, 125, 123, 122, 117), (118, 124, 121, 120, 116, 95, 84, 110), (81, 86, 87, 82, 83, 85, 89, 88, 111, 110, 84, 95, 94, 80), (83, 134, 136, 132, 89, 85), (132, 136, 134, 135, 137, 133), (89, 132, 133, 93, 90, 91, 92, 129, 128, 103, 102, 88), (130, 126, 103, 128), (111, 115, 112, 113, 114, 119, 118, 110), (111, 88, 102, 107, 112, 115), (81, 62, 67, 82, 87, 86), (70, 90, 93, 133, 137, 135), (71, 76, 141, 143, 139, 129, 92, 91), (139, 143, 141, 140, 142, 145, 144, 138), (60, 61, 64, 66, 67, 62, 63, 65), (63, 14, 16, 21, 53, 56, 60, 65), (13, 12, 20, 21, 16, 14, 15, 17), (3, 9, 13, 17, 15), (20, 12, 19, 23), (19, 18, 44, 45, 22, 52, 53, 21, 20, 23), (44, 48, 51, 46, 47, 55, 54, 50, 49, 45), (52, 57, 59, 54, 55, 58, 69, 68, 61, 60, 56, 53), (45, 49, 50, 54, 59, 57, 52, 22), (46, 51, 48, 44, 18, 25), (33, 35, 37, 30, 24, 11), (24, 30, 31, 40, 41, 29, 27, 26, 75, 74, 28, 47, 46, 25), (30, 37, 35, 33, 32, 39, 38, 34, 36, 31), (36, 34, 38, 43, 40, 31), (38, 39, 42, 41, 40, 43), (27, 29, 41, 42, 39, 32), (47, 28, 74, 79, 77, 69, 58, 55), (74, 75, 78, 140, 141, 76, 77, 79), (142, 140, 78, 75, 26, 151, 154, 158, 156, 145), (154, 155, 159, 157, 156, 158), (144, 145, 156, 157, 152, 153, 170, 171, 148, 147, 146, 149), (170, 174, 172, 173, 175, 171), (172, 174, 170, 153, 150, 7), (150, 153, 152, 155, 154, 151), (157, 159, 155, 152), (96, 147, 148, 171, 175, 173), (66, 72, 73, 68, 69, 77, 76, 71, 91, 90, 70, 135, 134, 83, 82, 67), (61, 68, 73, 72, 66, 64)])
me_cube_008.polygons.foreach_set('material_index', [3, 3, 3, 3, 3, 2, 3, 1, 3, 3, 2, 3, 2, 1, 1, 3, 2, 3, 1, 2, 3, 1, 3, 3, 3, 3, 1, 2, 3, 2, 3, 3, 1, 2, 1, 3, 3, 3, 1, 2, 3, 1, 3, 3, 2, 3, 2, 1, 2, 3, 1, 3, 3, 1, 3])
me_cube_008.materials.append(mat_material_016)
me_cube_008.materials.append(mat_material_014)
me_cube_008.materials.append(mat_material_015)
me_cube_008.materials.append(mat_material_024)
me_cube_008.use_remesh_preserve_volume = False
me_cube_008.use_remesh_preserve_attributes = False
me_cube_008.use_mirror_vertex_groups = False
me_cube_008.update()

# ---- objects
ob_right_gate = bpy.data.objects.new('Right Gate', me_cube_002)
ob_left_gate = bpy.data.objects.new('Left Gate', me_cube_001)
ob_lamp = bpy.data.objects.new('Lamp', light_lamp)
ob_camera = bpy.data.objects.new('Camera', cam_camera)
ob_gate_wall = bpy.data.objects.new('Gate Wall', me_cube_008)

# ---- transforms, parenting, visibility, modifiers, constraints
ob_right_gate.location = (1.262, 0.01076, -0.01934)
ob_right_gate.scale = (1.663, 0.473, 0.02878)
ob_right_gate.lineart.crease_threshold = 0.0
ob_left_gate.location = (1.262, 0.01076, -0.01934)
ob_left_gate.scale = (1.663, 0.473, 0.02878)
ob_left_gate.lineart.crease_threshold = 0.0
ob_lamp.location = (1.317, 1.419, 5.904)
ob_lamp.rotation_euler = (0.6503, 0.05522, 1.866)
ob_lamp.lock_rotations_4d = False
ob_lamp.empty_display_type = 'ARROWS'
ob_lamp.color = (0.0, 0.0, 0.0, 0.0)
ob_lamp.lineart.crease_threshold = 0.0
ob_camera.location = (1.265, 0.2638, 7.972)
ob_camera.lock_rotations_4d = False
ob_camera.empty_display_type = 'ARROWS'
ob_camera.color = (0.0, 0.0, 0.0, 0.0)
ob_camera.display_type = 'WIRE'
ob_camera.lineart.crease_threshold = 0.0
ob_gate_wall.location = (1.262, 0.01076, 0.003863)
ob_gate_wall.scale = (0.282, 0.473, 0.02878)
ob_gate_wall.lineart.crease_threshold = 0.0
_m = ob_gate_wall.modifiers.new('Mirror', 'MIRROR')
_m.merge_threshold = 0.0

# ---- collection membership
col_collection_1.objects.link(ob_right_gate)
col_collection_1.objects.link(ob_left_gate)
col_collection_1.objects.link(ob_lamp)
col_collection_1.objects.link(ob_camera)
col_collection_1.objects.link(ob_gate_wall)

# ---- scene / render settings (as saved in the file)
scene.camera = ob_camera
scene.frame_start = 1; scene.frame_end = 40; scene.frame_set(1)
scene.render.engine = 'CYCLES'
scene.render.resolution_x = 1000
scene.render.resolution_y = 223
scene.render.dither_intensity = 0.0
scene.render.film_transparent = True
scene.cycles.use_denoising = False
scene.cycles.samples = 250
scene.cycles.sampling_pattern = 'TABULATED_SOBOL'
scene.cycles.light_sampling_threshold = 0.0
scene.cycles.use_adaptive_sampling = False
scene.cycles.use_light_tree = False
scene.cycles.blur_glossy = 0.0
scene.cycles.pixel_filter_type = 'GAUSSIAN'
scene.cycles.sample_clamp_indirect = 0.0
scene.view_settings.view_transform = 'Standard'
bpy.context.view_layer.update()
